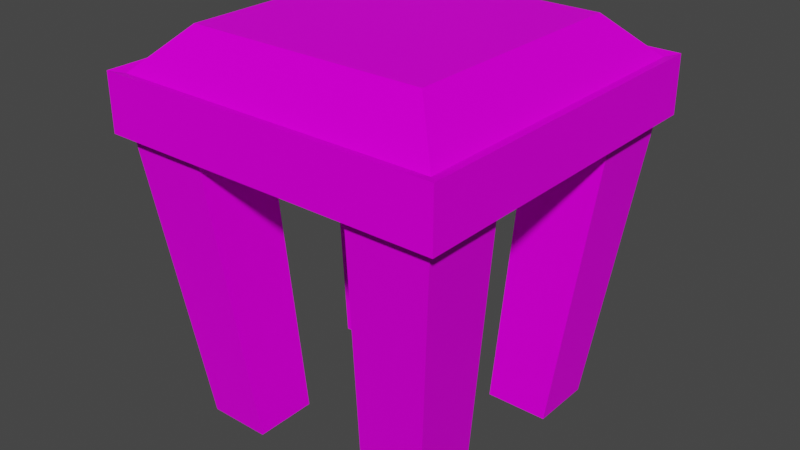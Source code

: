 # Source: palli.blend  (saved by Blender 2.93.20; exported with 4.5.12 LTS)
import bpy
from mathutils import Matrix  # noqa: F401  (used for matrix-valued properties, if any)

bpy.ops.wm.read_factory_settings(use_empty=True)
scene = bpy.context.scene
scene.name = 'Scene'

# ---- collections
col_collection = bpy.data.collections.new('Collection'); scene.collection.children.link(col_collection)

# ---- images (referenced by path relative to the original .blend; pixels are not part of the script)
import os
ASSET_DIR = os.environ.get("B2B_ASSET_DIR", "")  # directory of the original .blend (textures are referenced by path, not embedded)
HERE = os.path.dirname(os.path.abspath(__file__))  # packed textures are extracted next to this script under _unpacked/

def load_image(name, relpath, width, height, colorspace="sRGB"):
    """Load a texture the original file referenced (path relative to the .blend, or extracted next to this script)."""
    p = next((c for c in (os.path.join(HERE, relpath), os.path.join(ASSET_DIR, relpath)) if relpath and os.path.exists(c)), "")
    if p:
        img = bpy.data.images.load(p, check_existing=True)
        img.name = name
    else:  # same state as the original file: an image datablock whose file is absent (Cycles renders it pink)
        img = bpy.data.images.new(name, width, height)
        img.source = "FILE"
        img.filepath = "//" + (relpath or name)
    img.colorspace_settings.name = colorspace
    return img
img_palli_texture_png = load_image('palli-texture.png', 'palli-texture.png', 1024, 1024, 'sRGB')

# ---- materials (node trees are filled in below, after node groups)
mat_material = bpy.data.materials.new('Material')
mat_material.alpha_threshold = 0.0
mat_material.use_transparent_shadow = False
mat_material.line_color = (0.0, 0.0, 0.0, 1.0)

# ---- material node trees
mat_material.use_nodes = True; mat_material.node_tree.nodes.clear()
_N = mat_material.node_tree.nodes; _L = mat_material.node_tree.links
n0 = _N.new('ShaderNodeOutputMaterial'); n0.name = 'Material Output'; n0.location = (300, 300)
n1 = _N.new('ShaderNodeBsdfPrincipled'); n1.name = 'Principled BSDF'; n1.location = (10, 300)
n1.distribution = 'GGX'
n1.subsurface_method = 'BURLEY'
n1.inputs[2].default_value = 0.4
n1.inputs[3].default_value = 1.45
n1.inputs[13].default_value = 0.03741
n1.inputs[27].default_value = (0.0, 0.0, 0.0, 1.0)
n1.inputs[28].default_value = 1.0
n2 = _N.new('ShaderNodeTexImage'); n2.name = 'Image Texture'; n2.location = (-280, 280)
n2.image = img_palli_texture_png
n2.interpolation = 'Closest'
_L.new(n1.outputs[0], n0.inputs[0])
_L.new(n2.outputs[0], n1.inputs[0])
n0.is_active_output = True

# ---- world
world_world = bpy.data.worlds.new('World'); scene.world = world_world
world_world.use_nodes = True; world_world.node_tree.nodes.clear()
_N = world_world.node_tree.nodes; _L = world_world.node_tree.links
n0 = _N.new('ShaderNodeOutputWorld'); n0.name = 'World Output'; n0.location = (300, 300)
n1 = _N.new('ShaderNodeBackground'); n1.name = 'Background'; n1.location = (10, 300)
n1.inputs[0].default_value = (0.05088, 0.05088, 0.05088, 1.0)
_L.new(n1.outputs[0], n0.inputs[0])
n0.is_active_output = True
world_world.color = (0.05088, 0.05088, 0.05088)
world_world.use_sun_shadow = False
world_world.sun_shadow_jitter_overblur = 0.0

# ---- meshes
me_cube = bpy.data.meshes.new('Cube')
me_cube.from_pydata([(0.113, 0.113, 0.3882), (0.1525, -0.1525, 0.3495), (0.113, -0.113, 0.3882), (-0.113, 0.113, 0.3882), (-0.113, -0.113, 0.3882), (0.1525, -0.1525, 0.2993), (-1.798e-10, -0.1525, 0.2993), (0.1525, -5.806e-10, 0.2993), (-0.1525, -5.806e-10, 0.2993), (-1.798e-10, 0.1525, 0.2993), (-1.798e-10, -5.806e-10, 0.2993), (0.1525, -0.07627, 0.2993), (-0.1525, 0.07627, 0.2993), (0.07627, -0.1525, 0.2993), (0.1525, 0.07627, 0.2993), (-1.798e-10, -0.07627, 0.2993), (-1.798e-10, 0.07627, 0.2993), (0.07627, -5.806e-10, 0.2993), (-0.07627, -5.806e-10, 0.2993), (-0.07627, 0.07627, 0.2993), (0.07627, 0.07627, 0.2993), (0.07627, -0.07627, 0.2993), (-0.07627, -0.07627, 0.2993), (-0.05981, -0.1196, 0.02283), (0.1196, -0.05981, 0.02283), (0.1196, -0.1196, 0.02283), (-0.1196, 0.05981, 0.02283), (-0.1196, 0.1196, 0.02283), (0.05981, 0.1196, 0.02283), (0.1196, 0.1196, 0.02283), (0.05981, -0.1196, 0.02283), (0.1196, 0.05981, 0.02283), (-0.05981, 0.1196, 0.02283), (-0.05981, 0.05981, 0.02283), (0.05981, 0.05981, 0.02283), (0.05981, -0.05981, 0.02283), (-0.05981, -0.05981, 0.02283), (-0.1525, -0.1525, 0.3495), (0.1525, 0.1525, 0.3495), (-0.1525, 0.1525, 0.3495), (-0.07627, -0.1525, 0.2993), (-0.1525, 0.1525, 0.2993), (0.07627, 0.1525, 0.2993), (0.1525, 0.1525, 0.2993), (-0.1525, -0.07627, 0.2993), (-0.07627, 0.1525, 0.2993), (0.163, -0.163, 0.3522), (-0.163, -0.163, 0.3522), (0.163, 0.163, 0.3522), (-0.163, 0.163, 0.3522), (-0.0815, -0.163, 0.2987), (-0.163, -0.163, 0.2987), (0.163, -0.0815, 0.2987), (0.163, -0.163, 0.2987), (-0.163, 0.0815, 0.2987), (-0.163, 0.163, 0.2987), (0.0815, 0.163, 0.2987), (0.163, 0.163, 0.2987), (0.0815, -0.163, 0.2987), (-1.798e-10, -0.163, 0.2987), (0.163, 0.0815, 0.2987), (0.163, -5.806e-10, 0.2987), (-0.163, -0.0815, 0.2987), (-0.163, -5.806e-10, 0.2987), (-0.0815, 0.163, 0.2987), (-1.798e-10, 0.163, 0.2987), (-0.1525, -0.1525, 0.2993), (-0.1196, -0.1196, 0.02283), (-0.1196, -0.05981, 0.02283)], [], [(2, 4, 37, 1), (4, 3, 39, 37), (3, 4, 2, 0), (0, 2, 1, 38), (3, 0, 38, 39), (11, 24, 35, 21), (21, 13, 6, 15), (20, 17, 10, 16), (19, 18, 8, 12), (16, 10, 18, 19), (9, 16, 19, 45), (45, 32, 27, 41), (14, 7, 17, 20), (66, 67, 23, 40), (42, 20, 16, 9), (7, 11, 21, 17), (17, 21, 15, 10), (15, 6, 40, 22), (10, 15, 22, 18), (18, 22, 44, 8), (36, 23, 67, 68), (32, 33, 26, 27), (29, 31, 34, 28), (24, 25, 30, 35), (5, 25, 24, 11), (12, 26, 33, 19), (41, 27, 26, 12), (40, 23, 36, 22), (43, 29, 28, 42), (42, 28, 34, 20), (20, 34, 31, 14), (13, 30, 25, 5), (22, 36, 68, 44), (14, 31, 29, 43), (21, 35, 30, 13), (19, 33, 32, 45), (43, 57, 60, 14), (12, 54, 55, 41), (14, 60, 61, 7), (5, 53, 58, 13), (47, 51, 50, 59, 58, 53, 46), (49, 55, 54, 63, 62, 51, 47), (46, 53, 52, 61, 60, 57, 48), (48, 57, 56, 65, 64, 55, 49), (44, 62, 63, 8), (42, 56, 57, 43), (66, 51, 62, 44), (37, 47, 46, 1), (45, 64, 65, 9), (41, 55, 64, 45), (1, 46, 48, 38), (6, 59, 50, 40), (39, 49, 47, 37), (7, 61, 52, 11), (38, 48, 49, 39), (8, 63, 54, 12), (40, 50, 51, 66), (9, 65, 56, 42), (13, 58, 59, 6), (11, 52, 53, 5), (44, 68, 67, 66)])
_uv = me_cube.uv_layers.new(name='UVMap')
_uv.uv.foreach_set('vector', [0.3101, 0.6765, 0.05622, 0.6765, 0.01176, 0.7209, 0.3546, 0.7209, 0.05622, 0.6765, 0.05622, 0.4226, 0.01176, 0.3781, 0.01176, 0.7209, 0.05622, 0.4226, 0.05622, 0.6765, 0.3101, 0.6765, 0.3101, 0.4226, 0.3101, 0.4226, 0.3101, 0.6765, 0.3546, 0.7209, 0.3546, 0.3781, 0.05622, 0.4226, 0.3101, 0.4226, 0.3546, 0.3781, 0.01176, 0.3781, 0.7086, 0.0, 0.727, 0.3119, 0.7941, 0.3159, 0.7941, 0.005101, 0.09746, 0.2689, 0.09746, 0.3546, 0.1832, 0.3546, 0.1832, 0.2689, 0.09746, 0.09746, 0.09746, 0.1832, 0.1832, 0.1832, 0.1832, 0.09746, 0.2689, 0.09746, 0.2689, 0.1832, 0.3546, 0.1832, 0.3546, 0.09746, 0.1832, 0.09746, 0.1832, 0.1832, 0.2689, 0.1832, 0.2689, 0.09746, 0.1832, 0.01176, 0.1832, 0.09746, 0.2689, 0.09746, 0.2689, 0.01176, 0.5375, 0.3121, 0.5375, 0.0, 0.4704, 0.003983, 0.4519, 0.3171, 0.01176, 0.09746, 0.01176, 0.1832, 0.09746, 0.1832, 0.09746, 0.09746, 0.5375, 0.0, 0.5559, 0.3132, 0.623, 0.3171, 0.623, 0.00508, 0.09746, 0.01176, 0.09746, 0.09746, 0.1832, 0.09746, 0.1832, 0.01176, 0.01176, 0.1832, 0.01176, 0.2689, 0.09746, 0.2689, 0.09746, 0.1832, 0.09746, 0.1832, 0.09746, 0.2689, 0.1832, 0.2689, 0.1832, 0.1832, 0.1832, 0.2689, 0.1832, 0.3546, 0.2689, 0.3546, 0.2689, 0.2689, 0.1832, 0.1832, 0.1832, 0.2689, 0.2689, 0.2689, 0.2689, 0.1832, 0.2689, 0.1832, 0.2689, 0.2689, 0.3546, 0.2689, 0.3546, 0.1832, 0.6047, 0.6343, 0.6047, 0.7015, 0.6719, 0.7015, 0.6719, 0.6343, 0.6719, 0.7015, 0.6047, 0.7015, 0.6047, 0.7687, 0.6719, 0.7687, 0.5375, 0.6343, 0.5375, 0.7015, 0.6047, 0.7015, 0.6047, 0.6343, 0.6047, 0.7015, 0.5375, 0.7015, 0.5375, 0.7687, 0.6047, 0.7687, 0.623, 0.0, 0.6415, 0.3132, 0.7086, 0.3171, 0.7086, 0.00508, 0.7941, 0.3159, 0.8126, 0.6277, 0.8797, 0.6317, 0.8797, 0.321, 0.5375, 0.3171, 0.5559, 0.6303, 0.623, 0.6343, 0.623, 0.3222, 0.7086, 0.3171, 0.727, 0.629, 0.7941, 0.633, 0.7941, 0.3222, 0.4519, 0.3171, 0.4704, 0.6303, 0.5375, 0.6343, 0.5375, 0.3222, 0.7941, 0.0, 0.8126, 0.3119, 0.8797, 0.3159, 0.8797, 0.005101, 0.8797, 0.9425, 0.8797, 0.6317, 0.8126, 0.6357, 0.7941, 0.9476, 0.4519, 0.6292, 0.4519, 0.3171, 0.3848, 0.3211, 0.3663, 0.6343, 0.5375, 0.945, 0.5375, 0.6343, 0.4704, 0.6383, 0.4519, 0.9501, 0.4519, 0.3121, 0.4519, 0.0, 0.3848, 0.003983, 0.3663, 0.3171, 0.7941, 0.9437, 0.7941, 0.633, 0.727, 0.637, 0.7086, 0.9488, 0.4519, 0.945, 0.4519, 0.6343, 0.3848, 0.6383, 0.3663, 0.9501, 0.01176, 0.01176, 0.0, 0.0, 0.0, 0.09159, 0.01176, 0.09746, 0.3546, 0.09746, 0.3663, 0.09159, 0.3663, 0.0, 0.3546, 0.01176, 0.01176, 0.09746, 0.0, 0.09159, 0.0, 0.1832, 0.01176, 0.1832, 0.01176, 0.3546, 0.0, 0.3663, 0.09159, 0.3663, 0.09746, 0.3546, 0.9398, 0.3663, 1.0, 0.3663, 1.0, 0.2748, 1.0, 0.1832, 1.0, 0.09159, 1.0, 0.0, 0.9398, 0.0, 0.8797, 0.7327, 0.9398, 0.7327, 0.9398, 0.6411, 0.9398, 0.5495, 0.9398, 0.4579, 0.9398, 0.3663, 0.8797, 0.3663, 0.9398, 0.7327, 1.0, 0.7327, 1.0, 0.6411, 1.0, 0.5495, 1.0, 0.4579, 1.0, 0.3663, 0.9398, 0.3663, 0.8797, 0.3663, 0.9398, 0.3663, 0.9398, 0.2748, 0.9398, 0.1832, 0.9398, 0.09159, 0.9398, 0.0, 0.8797, 0.0, 0.3546, 0.2689, 0.3663, 0.2748, 0.3663, 0.1832, 0.3546, 0.1832, 0.09746, 0.01176, 0.09159, 0.0, 0.0, 0.0, 0.01176, 0.01176, 0.3546, 0.3546, 0.3663, 0.3663, 0.3663, 0.2748, 0.3546, 0.2689, 0.01176, 0.7209, 0.0, 0.7327, 0.3663, 0.7327, 0.3546, 0.7209, 0.2689, 0.01176, 0.2748, 0.0, 0.1832, 0.0, 0.1832, 0.01176, 0.3546, 0.01176, 0.3663, 0.0, 0.2748, 0.0, 0.2689, 0.01176, 0.3546, 0.7209, 0.3663, 0.7327, 0.3663, 0.3663, 0.3546, 0.3781, 0.1832, 0.3546, 0.1832, 0.3663, 0.2748, 0.3663, 0.2689, 0.3546, 0.01176, 0.3781, 0.0, 0.3663, 0.0, 0.7327, 0.01176, 0.7209, 0.01176, 0.1832, 0.0, 0.1832, 0.0, 0.2748, 0.01176, 0.2689, 0.3546, 0.3781, 0.3663, 0.3663, 0.0, 0.3663, 0.01176, 0.3781, 0.3546, 0.1832, 0.3663, 0.1832, 0.3663, 0.09159, 0.3546, 0.09746, 0.2689, 0.3546, 0.2748, 0.3663, 0.3663, 0.3663, 0.3546, 0.3546, 0.1832, 0.01176, 0.1832, 0.0, 0.09159, 0.0, 0.09746, 0.01176, 0.09746, 0.3546, 0.09159, 0.3663, 0.1832, 0.3663, 0.1832, 0.3546, 0.01176, 0.2689, 0.0, 0.2748, 0.0, 0.3663, 0.01176, 0.3546, 0.7086, 0.6292, 0.7086, 0.3171, 0.6415, 0.3211, 0.623, 0.6343])
me_cube.materials.append(mat_material)
me_cube.use_remesh_preserve_volume = False
me_cube.use_remesh_preserve_attributes = False
me_cube.use_mirror_vertex_groups = False
me_cube.update()

# ---- objects
ob_cube = bpy.data.objects.new('Cube', me_cube)

# ---- transforms, parenting, visibility, modifiers, constraints
ob_cube.location = (0.0, 0.0, 0.0)
ob_cube.lock_rotations_4d = False
ob_cube.empty_display_type = 'ARROWS'
ob_cube.lineart.crease_threshold = 0.0

# ---- collection membership
col_collection.objects.link(ob_cube)

# ---- scene / render settings (as saved in the file)
scene.frame_start = 1; scene.frame_end = 250; scene.frame_set(1)
scene.render.engine = 'BLENDER_EEVEE_NEXT'
scene.cycles.use_denoising = False
scene.cycles.samples = 128
scene.cycles.sampling_pattern = 'TABULATED_SOBOL'
scene.cycles.use_adaptive_sampling = False
scene.cycles.use_light_tree = False
scene.view_settings.view_transform = 'Filmic'
bpy.context.view_layer.update()

# ---- added for rendering (the .blend has no active camera and no usable light): camera, sun
cam_auto = bpy.data.cameras.new('AutoCamera')
cam_auto.lens = 50.0
cam_auto.sensor_width = 36.0
cam_auto.clip_end = 1000.0
ob_auto_camera = bpy.data.objects.new('AutoCamera', cam_auto)
scene.collection.objects.link(ob_auto_camera)
ob_auto_camera.location = (0.544266, -0.65312, 0.640912)
ob_auto_camera.rotation_euler = (1.09748, -7.21219e-08, 0.694738)
scene.camera = ob_auto_camera
light_auto_sun = bpy.data.lights.new('AutoSun', 'SUN')
light_auto_sun.energy = 3.0
light_auto_sun.angle = 0.0523599
ob_auto_sun = bpy.data.objects.new('AutoSun', light_auto_sun)
scene.collection.objects.link(ob_auto_sun)
ob_auto_sun.rotation_euler = (0.872665, 0.174533, 0.523599)
bpy.context.view_layer.update()

